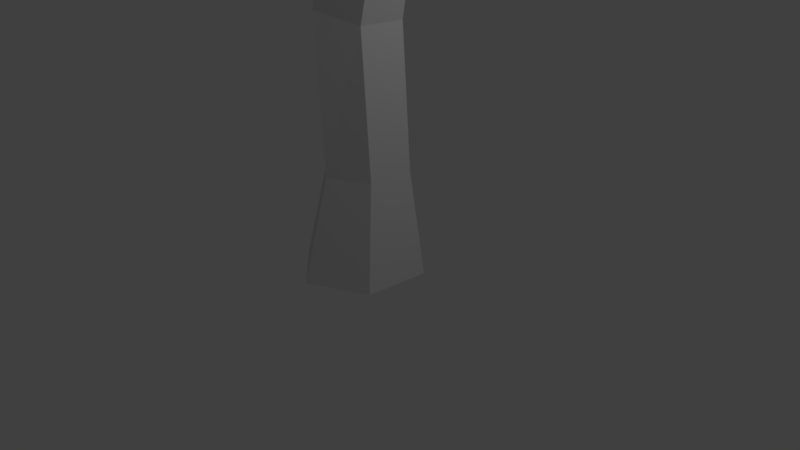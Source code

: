# Source: tree01.blend  (saved by Blender 2.79.0; exported with 4.5.12 LTS)
import bpy
from mathutils import Matrix  # noqa: F401  (used for matrix-valued properties, if any)

bpy.ops.wm.read_factory_settings(use_empty=True)
scene = bpy.context.scene
scene.name = 'Scene'

# ---- collections
col_collection_1 = bpy.data.collections.new('Collection 1'); scene.collection.children.link(col_collection_1)

# ---- materials (node trees are filled in below, after node groups)
mat_material = bpy.data.materials.new('Material')
mat_material.alpha_threshold = 0.0
mat_material.use_transparent_shadow = False
mat_material.roughness = 0.5
mat_material.line_color = (0.0, 0.0, 0.0, 1.0)

# ---- material node trees

# ---- world
world_world = bpy.data.worlds.new('World'); scene.world = world_world
world_world.color = (0.05088, 0.05088, 0.05088)
world_world.use_sun_shadow = False
world_world.sun_shadow_jitter_overblur = 0.0
world_world.cycles.sampling_method = 'MANUAL'

# ---- cameras
cam_camera = bpy.data.cameras.new('Camera')
cam_camera.clip_end = 100.0
cam_camera.lens = 35.0
cam_camera.sensor_width = 32.0
cam_camera.sensor_height = 18.0
cam_camera.ortho_scale = 7.314
cam_camera.dof.focus_distance = 0.0
cam_camera.dof.aperture_fstop = 128.0

# ---- lights
light_lamp = bpy.data.lights.new('Lamp', 'POINT')
light_lamp.transmission_factor = 0.0
light_lamp.cutoff_distance = 30.0
light_lamp.energy = 100.0
light_lamp.shadow_buffer_clip_start = 1.001
light_lamp.shadow_soft_size = 0.1
light_lamp.shadow_maximum_resolution = 0.006
light_lamp.use_absolute_resolution = True

# ---- meshes
me_icosphere = bpy.data.meshes.new('Icosphere')
me_icosphere.from_pydata([(-0.1884, 0.0, -2.652), (2.132, -0.6444, -1.062), (-1.116, -2.104, -1.579), (-2.227, -1.155, -2.057), (-1.359, 1.839, -1.636), (1.492, 1.257, -1.926), (0.2371, -1.847, 0.02868), (-2.837, -1.038, -0.422), (-1.806, 1.466, -0.6159), (0.08795, 1.875, 0.2213), (2.092, 0.0, 0.4363), (-0.7253, 0.0, 1.241), (0.9991, -1.814, -1.415), (1.672, -1.459, -0.7384), (1.429, -1.196, 0.6502), (-2.185, 0.7988, -2.309), (-2.79, 0.4771, -1.336), (-2.808, 0.2142, 0.1356)], [], [(0, 12, 2), (1, 0, 5), (0, 2, 3), (0, 15, 4), (0, 4, 5), (1, 5, 10), (12, 1, 13), (3, 2, 7), (15, 3, 16), (5, 4, 9), (13, 14, 6), (2, 6, 7), (16, 17, 8), (4, 8, 9), (5, 9, 10), (14, 11, 6), (7, 6, 11), (17, 11, 8), (9, 8, 11), (10, 9, 11), (1, 10, 14, 13), (2, 12, 13, 6), (3, 7, 17, 16), (4, 15, 16, 8), (0, 1, 12), (0, 3, 15), (14, 10, 11), (17, 7, 11)])
_ca = me_icosphere.color_attributes.new('Col', 'BYTE_COLOR', 'CORNER')
_ca.data.foreach_set('color', [0.1119, 0.5583, 0.08228, 1.0, 0.0319, 0.4621, 0.01521, 1.0, 0.0319, 0.4621, 0.01521, 1.0, 0.0319, 0.4621, 0.01521, 1.0, 0.1119, 0.5583, 0.08228, 1.0, 0.05448, 0.4969, 0.03071, 1.0, 0.1119, 0.5583, 0.08228, 1.0, 0.0319, 0.4621, 0.01521, 1.0, 0.0319, 0.4621, 0.01521, 1.0, 0.1912, 0.6172, 0.1559, 1.0, 0.0319, 0.4621, 0.01521, 1.0, 0.0319, 0.4621, 0.01521, 1.0, 0.1912, 0.6172, 0.1559, 1.0, 0.0319, 0.4621, 0.01521, 1.0, 0.07227, 0.521, 0.04817, 1.0, 0.0319, 0.4621, 0.01521, 1.0, 0.0319, 0.4621, 0.01521, 1.0, 0.0319, 0.4621, 0.01521, 1.0, 0.0319, 0.4621, 0.01521, 1.0, 0.117, 0.5647, 0.08438, 1.0, 0.07819, 0.5271, 0.05286, 1.0, 0.0319, 0.4621, 0.01521, 1.0, 0.0319, 0.4621, 0.01521, 1.0, 0.09306, 0.5395, 0.0648, 1.0, 0.0319, 0.4621, 0.01521, 1.0, 0.0319, 0.4621, 0.01521, 1.0, 0.04092, 0.4793, 0.02217, 1.0, 0.0319, 0.4621, 0.01521, 1.0, 0.0319, 0.4621, 0.01521, 1.0, 0.0319, 0.4621, 0.01521, 1.0, 0.07421, 0.521, 0.04817, 1.0, 0.0356, 0.4678, 0.0185, 1.0, 0.0319, 0.4621, 0.01521, 1.0, 0.0319, 0.4621, 0.01521, 1.0, 0.0319, 0.4621, 0.01521, 1.0, 0.09306, 0.5395, 0.0648, 1.0, 0.0331, 0.4621, 0.016, 1.0, 0.0319, 0.4621, 0.01521, 1.0, 0.0319, 0.4621, 0.01521, 1.0, 0.0319, 0.4621, 0.01521, 1.0, 0.0319, 0.4621, 0.01521, 1.0, 0.0319, 0.4621, 0.01521, 1.0, 0.0319, 0.4621, 0.01521, 1.0, 0.0319, 0.4621, 0.01521, 1.0, 0.0319, 0.4621, 0.01521, 1.0, 0.0356, 0.4678, 0.0185, 1.0, 0.0319, 0.4621, 0.01521, 1.0, 0.0319, 0.4621, 0.01521, 1.0, 0.09306, 0.5395, 0.0648, 1.0, 0.0319, 0.4621, 0.01521, 1.0, 0.0319, 0.4621, 0.01521, 1.0, 0.0319, 0.4621, 0.01521, 1.0, 0.0319, 0.4621, 0.01521, 1.0, 0.0319, 0.4621, 0.01521, 1.0, 0.0319, 0.4621, 0.01521, 1.0, 0.0319, 0.4621, 0.01521, 1.0, 0.0319, 0.4621, 0.01521, 1.0, 0.0319, 0.4621, 0.01521, 1.0, 0.0319, 0.4621, 0.01521, 1.0, 0.0319, 0.4621, 0.01521, 1.0, 0.0319, 0.4621, 0.01521, 1.0, 0.0319, 0.4621, 0.01521, 1.0, 0.0319, 0.4621, 0.01521, 1.0, 0.0319, 0.4621, 0.01521, 1.0, 0.0319, 0.4621, 0.01521, 1.0, 0.0319, 0.4621, 0.01521, 1.0, 0.07421, 0.521, 0.04817, 1.0, 0.0319, 0.4621, 0.01521, 1.0, 0.0319, 0.4621, 0.01521, 1.0, 0.08866, 0.5395, 0.05951, 1.0, 0.04231, 0.4793, 0.02217, 1.0, 0.04092, 0.4793, 0.02217, 1.0, 0.0319, 0.4621, 0.01521, 1.0, 0.0319, 0.4621, 0.01521, 1.0, 0.04092, 0.4793, 0.02217, 1.0, 0.03689, 0.4735, 0.0185, 1.0, 0.1119, 0.5583, 0.08228, 1.0, 0.117, 0.5647, 0.08438, 1.0, 0.0319, 0.4621, 0.01521, 1.0, 0.1119, 0.5583, 0.08228, 1.0, 0.0319, 0.4621, 0.01521, 1.0, 0.0319, 0.4621, 0.01521, 1.0, 0.0319, 0.4621, 0.01521, 1.0, 0.0319, 0.4621, 0.01521, 1.0, 0.0319, 0.4621, 0.01521, 1.0, 0.04231, 0.4793, 0.02217, 1.0, 0.09306, 0.5395, 0.0648, 1.0, 0.0319, 0.4621, 0.01521, 1.0])
me_icosphere.use_remesh_preserve_volume = False
me_icosphere.use_remesh_preserve_attributes = False
me_icosphere.use_mirror_vertex_groups = False
me_icosphere.update()
me_cube = bpy.data.meshes.new('Cube')
me_cube.from_pydata([(0.6379, 0.3638, -0.1674), (0.5634, -0.4974, -0.1674), (-0.8149, -0.3562, -0.1674), (-0.8948, 0.3924, -0.1674), (0.4987, 0.2415, 1.224), (0.4483, -0.3408, 1.224), (-0.4835, -0.2452, 1.224), (-0.5375, 0.2609, 1.224), (5.96e-08, 0.9013, -0.1674), (0.06741, 0.6049, 1.224), (-0.1868, -0.8862, -0.1674), (-0.05885, -0.6036, 1.224), (0.3651, 0.2415, 3.036), (0.3166, -0.3408, 3.049), (-0.05068, 0.6049, 3.151), (-0.6339, 0.2609, 3.311), (-0.1724, -0.6036, 3.184), (-0.5818, -0.2452, 3.297), (0.7689, 0.1968, 4.964), (0.7274, -0.2834, 4.963), (0.4134, 0.4965, 4.951), (-0.08517, 0.2127, 4.933), (0.3094, -0.5002, 4.948), (-0.04062, -0.2047, 4.935), (0.1638, -0.01372, 6.536)], [], [(6, 11, 16, 17), (0, 4, 5, 1), (10, 11, 6, 2), (2, 6, 7, 3), (9, 8, 3, 7), (4, 0, 8, 9), (1, 5, 11, 10), (15, 17, 23, 21), (5, 4, 12, 13), (4, 9, 14, 12), (7, 6, 17, 15), (9, 7, 15, 14), (11, 5, 13, 16), (23, 22, 24), (14, 15, 21, 20), (12, 14, 20, 18), (17, 16, 22, 23), (13, 12, 18, 19), (16, 13, 19, 22), (19, 18, 24), (22, 19, 24), (21, 23, 24), (20, 21, 24), (18, 20, 24)])
_ca = me_cube.color_attributes.new('Col', 'BYTE_COLOR', 'CORNER')
_ca.data.foreach_set('color', [0.3185, 0.1529, 0.05286, 1.0, 0.3185, 0.1529, 0.05286, 1.0, 0.3185, 0.1529, 0.05286, 1.0, 0.3185, 0.1529, 0.05286, 1.0, 0.3185, 0.1529, 0.05286, 1.0, 0.3185, 0.1529, 0.05286, 1.0, 0.3185, 0.1529, 0.05286, 1.0, 0.3185, 0.1529, 0.05286, 1.0, 0.3185, 0.1529, 0.05286, 1.0, 0.3185, 0.1529, 0.05286, 1.0, 0.3185, 0.1529, 0.05286, 1.0, 0.3185, 0.1529, 0.05286, 1.0, 0.3185, 0.1529, 0.05286, 1.0, 0.3185, 0.1529, 0.05286, 1.0, 0.3185, 0.1529, 0.05286, 1.0, 0.3185, 0.1529, 0.05286, 1.0, 0.3185, 0.1529, 0.05286, 1.0, 0.3185, 0.1529, 0.05286, 1.0, 0.3185, 0.1529, 0.05286, 1.0, 0.3185, 0.1529, 0.05286, 1.0, 0.3185, 0.1529, 0.05286, 1.0, 0.3185, 0.1529, 0.05286, 1.0, 0.3185, 0.1529, 0.05286, 1.0, 0.3185, 0.1529, 0.05286, 1.0, 0.3185, 0.1529, 0.05286, 1.0, 0.3185, 0.1529, 0.05286, 1.0, 0.3185, 0.1529, 0.05286, 1.0, 0.3185, 0.1529, 0.05286, 1.0, 0.3185, 0.1529, 0.05286, 1.0, 0.3185, 0.1529, 0.05286, 1.0, 0.3185, 0.1529, 0.05286, 1.0, 0.3185, 0.1529, 0.05286, 1.0, 0.3185, 0.1529, 0.05286, 1.0, 0.3185, 0.1529, 0.05286, 1.0, 0.3185, 0.1529, 0.05286, 1.0, 0.3185, 0.1529, 0.05286, 1.0, 0.3185, 0.1529, 0.05286, 1.0, 0.3185, 0.1529, 0.05286, 1.0, 0.3185, 0.1529, 0.05286, 1.0, 0.3185, 0.1529, 0.05286, 1.0, 0.3185, 0.1529, 0.05286, 1.0, 0.3185, 0.1529, 0.05286, 1.0, 0.3185, 0.1529, 0.05286, 1.0, 0.3185, 0.1529, 0.05286, 1.0, 0.3185, 0.1529, 0.05286, 1.0, 0.3185, 0.1529, 0.05286, 1.0, 0.3185, 0.1529, 0.05286, 1.0, 0.3185, 0.1529, 0.05286, 1.0, 0.3185, 0.1529, 0.05286, 1.0, 0.3185, 0.1529, 0.05286, 1.0, 0.3185, 0.1529, 0.05286, 1.0, 0.3185, 0.1529, 0.05286, 1.0, 0.3185, 0.1529, 0.05286, 1.0, 0.3185, 0.1529, 0.05286, 1.0, 0.3185, 0.1529, 0.05286, 1.0, 0.3185, 0.1529, 0.05286, 1.0, 0.3185, 0.1529, 0.05286, 1.0, 0.3763, 0.2122, 0.0999, 1.0, 0.3185, 0.1529, 0.05286, 1.0, 0.3185, 0.1529, 0.05286, 1.0, 0.3185, 0.1529, 0.05286, 1.0, 0.3185, 0.1529, 0.05286, 1.0, 0.3185, 0.1529, 0.05286, 1.0, 0.3185, 0.1529, 0.05286, 1.0, 0.3185, 0.1529, 0.05286, 1.0, 0.3185, 0.1529, 0.05286, 1.0, 0.3185, 0.1529, 0.05286, 1.0, 0.3185, 0.1529, 0.05286, 1.0, 0.3185, 0.1529, 0.05286, 1.0, 0.3231, 0.1559, 0.05448, 1.0, 0.3185, 0.1529, 0.05286, 1.0, 0.3185, 0.1529, 0.05286, 1.0, 0.3185, 0.1529, 0.05286, 1.0, 0.3185, 0.1529, 0.05286, 1.0, 0.3185, 0.1529, 0.05286, 1.0, 0.3185, 0.1529, 0.05286, 1.0, 0.3231, 0.1559, 0.05448, 1.0, 0.3185, 0.1529, 0.05286, 1.0, 0.3185, 0.1529, 0.05286, 1.0, 0.3185, 0.1529, 0.05286, 1.0, 0.3185, 0.1529, 0.05286, 1.0, 0.3185, 0.1529, 0.05286, 1.0, 0.3185, 0.1529, 0.05286, 1.0, 0.3185, 0.1529, 0.05286, 1.0, 0.3185, 0.1529, 0.05286, 1.0, 0.3763, 0.2122, 0.0999, 1.0, 0.3185, 0.1529, 0.05286, 1.0, 0.3185, 0.1529, 0.05286, 1.0, 0.3185, 0.1529, 0.05286, 1.0, 0.3185, 0.1529, 0.05286, 1.0])
me_cube.materials.append(mat_material)
me_cube.use_remesh_preserve_volume = False
me_cube.use_remesh_preserve_attributes = False
me_cube.use_mirror_vertex_groups = False
me_cube.update()

# ---- objects
ob_icosphere = bpy.data.objects.new('Icosphere', me_icosphere)
ob_cube = bpy.data.objects.new('Cube', me_cube)
ob_lamp = bpy.data.objects.new('Lamp', light_lamp)
ob_camera = bpy.data.objects.new('Camera', cam_camera)

# ---- transforms, parenting, visibility, modifiers, constraints
ob_icosphere.location = (0.3822, 0.1872, 6.664)
ob_icosphere.lineart.crease_threshold = 0.0
ob_cube.location = (0.0, 0.0, 0.0)
ob_cube.lock_rotations_4d = False
ob_cube.empty_display_type = 'ARROWS'
ob_cube.lineart.crease_threshold = 0.0
ob_lamp.location = (4.076, 1.005, 5.904)
ob_lamp.rotation_euler = (0.6503, 0.05522, 1.866)
ob_lamp.lock_rotations_4d = False
ob_lamp.empty_display_type = 'ARROWS'
ob_lamp.color = (0.0, 0.0, 0.0, 0.0)
ob_lamp.lineart.crease_threshold = 0.0
ob_camera.location = (7.481, -6.508, 5.344)
ob_camera.rotation_euler = (1.109, 0.0, 0.8149)
ob_camera.lock_rotations_4d = False
ob_camera.empty_display_type = 'ARROWS'
ob_camera.color = (0.0, 0.0, 0.0, 0.0)
ob_camera.display_type = 'WIRE'
ob_camera.lineart.crease_threshold = 0.0

# ---- collection membership
col_collection_1.objects.link(ob_icosphere)
col_collection_1.objects.link(ob_cube)
col_collection_1.objects.link(ob_lamp)
col_collection_1.objects.link(ob_camera)

# ---- scene / render settings (as saved in the file)
scene.camera = ob_camera
scene.frame_start = 1; scene.frame_end = 250; scene.frame_set(1)
scene.render.engine = 'BLENDER_EEVEE_NEXT'
scene.render.resolution_percentage = 50
scene.render.dither_intensity = 0.0
scene.cycles.use_denoising = False
scene.cycles.samples = 128
scene.cycles.sampling_pattern = 'TABULATED_SOBOL'
scene.cycles.use_adaptive_sampling = False
scene.cycles.use_light_tree = False
scene.cycles.blur_glossy = 0.0
scene.cycles.sample_clamp_indirect = 0.0
scene.view_settings.view_transform = 'Standard'
bpy.context.view_layer.update()
